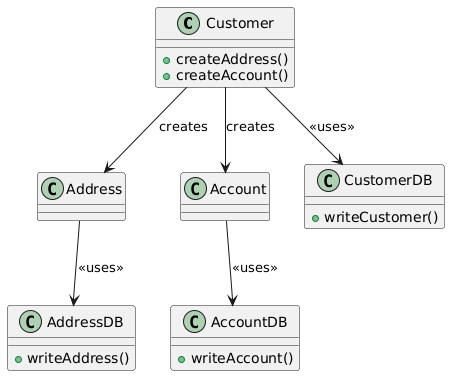

The diagram above was rendered by PlantUML. Its source (embedded in the PNG):
@startuml
class Customer {
    +createAddress()
    +createAccount()
}

class Address
class Account

class CustomerDB {
    +writeCustomer()
}
class AddressDB {
    +writeAddress()
}
class AccountDB {
    +writeAccount()
}

Customer --> CustomerDB : <<uses>>
Customer --> Address : creates
Customer --> Account : creates

Address --> AddressDB : <<uses>>
Account --> AccountDB : <<uses>>
@enduml